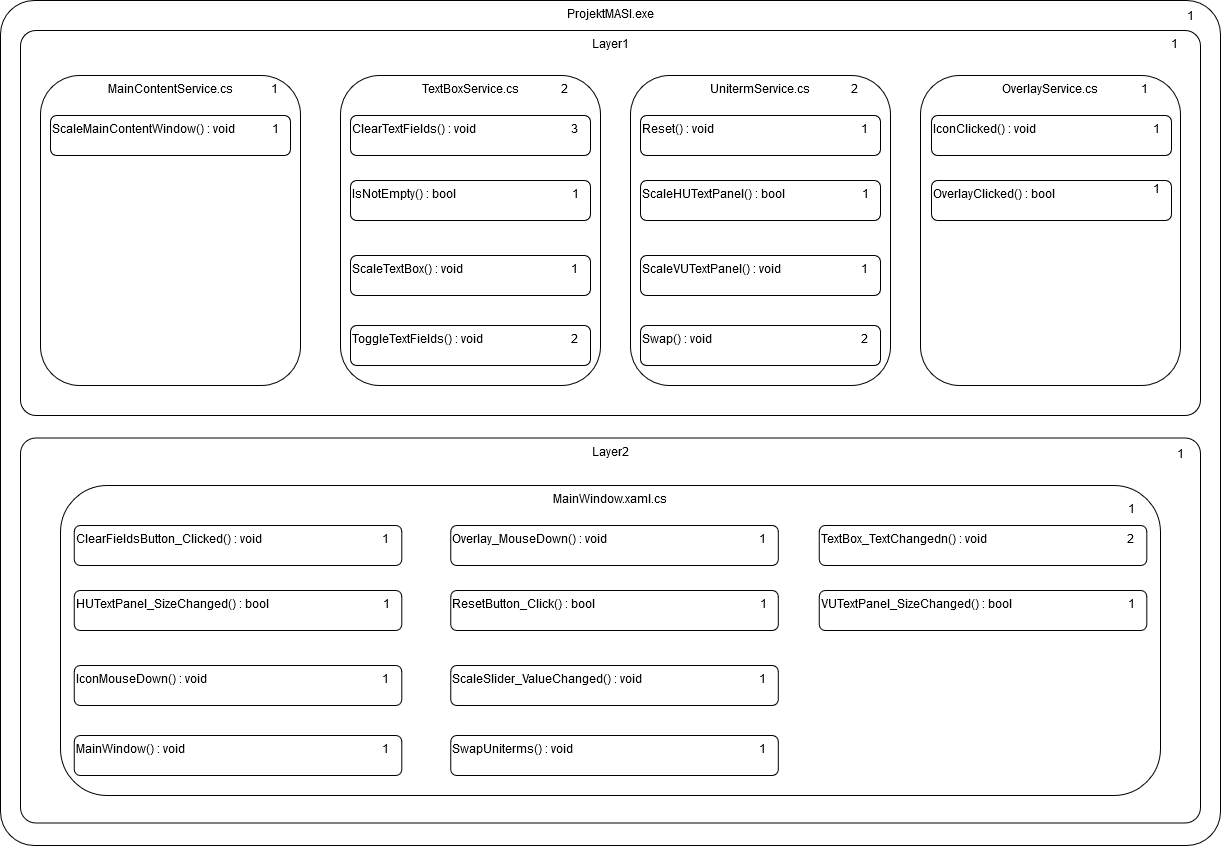

The diagram above was exported from draw.io. Its source (the exported page's mxGraphModel, read from the mxfile embedded in the PNG):
<mxGraphModel dx="1509" dy="823" grid="1" gridSize="10" guides="1" tooltips="1" connect="1" arrows="1" fold="1" page="1" pageScale="1" pageWidth="827" pageHeight="1169" math="0" shadow="0">
  <root>
    <mxCell id="0" />
    <mxCell id="1" parent="0" />
    <mxCell id="qflXyJi8Mx2e_EzEt0WT-1" value="Layer1" style="rounded=1;whiteSpace=wrap;html=1;fillColor=none;align=center;verticalAlign=top;arcSize=4;" vertex="1" parent="1">
      <mxGeometry x="90" y="395" width="1180" height="385" as="geometry" />
    </mxCell>
    <mxCell id="qflXyJi8Mx2e_EzEt0WT-41" value="ProjektMASI.exe" style="rounded=1;whiteSpace=wrap;html=1;fillColor=none;align=center;verticalAlign=top;arcSize=4;" vertex="1" parent="1">
      <mxGeometry x="70" y="365" width="1220" height="845" as="geometry" />
    </mxCell>
    <mxCell id="qflXyJi8Mx2e_EzEt0WT-39" value="Layer2" style="rounded=1;whiteSpace=wrap;html=1;fillColor=none;align=center;verticalAlign=top;arcSize=4;" vertex="1" parent="1">
      <mxGeometry x="90" y="802.5" width="1180" height="385" as="geometry" />
    </mxCell>
    <mxCell id="qflXyJi8Mx2e_EzEt0WT-14" value="" style="group" vertex="1" connectable="0" parent="1">
      <mxGeometry x="110" y="440" width="260" height="310" as="geometry" />
    </mxCell>
    <mxCell id="qflXyJi8Mx2e_EzEt0WT-13" value="&lt;div align=&quot;center&quot;&gt;MainContentService.cs&lt;/div&gt;" style="rounded=1;whiteSpace=wrap;html=1;fillColor=none;horizontal=1;verticalAlign=top;align=center;" vertex="1" parent="qflXyJi8Mx2e_EzEt0WT-14">
      <mxGeometry width="260" height="310" as="geometry" />
    </mxCell>
    <mxCell id="qflXyJi8Mx2e_EzEt0WT-2" value="ScaleMainContentWindow() : void" style="rounded=1;whiteSpace=wrap;html=1;horizontal=1;verticalAlign=top;align=left;" vertex="1" parent="qflXyJi8Mx2e_EzEt0WT-14">
      <mxGeometry x="10" y="40" width="240" height="40" as="geometry" />
    </mxCell>
    <mxCell id="qflXyJi8Mx2e_EzEt0WT-61" value="1" style="text;html=1;align=center;verticalAlign=middle;whiteSpace=wrap;rounded=0;" vertex="1" parent="qflXyJi8Mx2e_EzEt0WT-14">
      <mxGeometry x="221" y="40" width="29" height="25" as="geometry" />
    </mxCell>
    <mxCell id="qflXyJi8Mx2e_EzEt0WT-16" value="" style="group" vertex="1" connectable="0" parent="1">
      <mxGeometry x="410" y="440" width="860" height="340" as="geometry" />
    </mxCell>
    <mxCell id="qflXyJi8Mx2e_EzEt0WT-15" value="&lt;div align=&quot;center&quot;&gt;TextBoxService.cs&lt;/div&gt;" style="rounded=1;whiteSpace=wrap;html=1;fillColor=none;horizontal=1;verticalAlign=top;align=center;" vertex="1" parent="qflXyJi8Mx2e_EzEt0WT-16">
      <mxGeometry width="260" height="310" as="geometry" />
    </mxCell>
    <mxCell id="qflXyJi8Mx2e_EzEt0WT-3" value="ClearTextFields() : void" style="rounded=1;whiteSpace=wrap;html=1;horizontal=1;verticalAlign=top;align=left;" vertex="1" parent="qflXyJi8Mx2e_EzEt0WT-16">
      <mxGeometry x="10" y="40" width="240" height="40" as="geometry" />
    </mxCell>
    <mxCell id="qflXyJi8Mx2e_EzEt0WT-4" value="IsNotEmpty() : bool" style="rounded=1;whiteSpace=wrap;html=1;horizontal=1;verticalAlign=top;align=left;" vertex="1" parent="qflXyJi8Mx2e_EzEt0WT-16">
      <mxGeometry x="10" y="105" width="240" height="40" as="geometry" />
    </mxCell>
    <mxCell id="qflXyJi8Mx2e_EzEt0WT-5" value="ScaleTextBox() : void" style="rounded=1;whiteSpace=wrap;html=1;horizontal=1;verticalAlign=top;align=left;" vertex="1" parent="qflXyJi8Mx2e_EzEt0WT-16">
      <mxGeometry x="10" y="180" width="240" height="40" as="geometry" />
    </mxCell>
    <mxCell id="qflXyJi8Mx2e_EzEt0WT-6" value="ToggleTextFields() : void" style="rounded=1;whiteSpace=wrap;html=1;horizontal=1;verticalAlign=top;align=left;" vertex="1" parent="qflXyJi8Mx2e_EzEt0WT-16">
      <mxGeometry x="10" y="250" width="240" height="40" as="geometry" />
    </mxCell>
    <mxCell id="qflXyJi8Mx2e_EzEt0WT-45" value="1" style="text;html=1;align=center;verticalAlign=middle;whiteSpace=wrap;rounded=0;" vertex="1" parent="qflXyJi8Mx2e_EzEt0WT-16">
      <mxGeometry x="820" y="-45" width="29" height="25" as="geometry" />
    </mxCell>
    <mxCell id="qflXyJi8Mx2e_EzEt0WT-49" value="2" style="text;html=1;align=center;verticalAlign=middle;whiteSpace=wrap;rounded=0;" vertex="1" parent="qflXyJi8Mx2e_EzEt0WT-16">
      <mxGeometry x="210" width="29" height="25" as="geometry" />
    </mxCell>
    <mxCell id="qflXyJi8Mx2e_EzEt0WT-50" value="1" style="text;html=1;align=center;verticalAlign=middle;whiteSpace=wrap;rounded=0;" vertex="1" parent="qflXyJi8Mx2e_EzEt0WT-16">
      <mxGeometry x="-80" width="29" height="25" as="geometry" />
    </mxCell>
    <mxCell id="qflXyJi8Mx2e_EzEt0WT-57" value="1" style="text;html=1;align=center;verticalAlign=middle;whiteSpace=wrap;rounded=0;" vertex="1" parent="qflXyJi8Mx2e_EzEt0WT-16">
      <mxGeometry x="221" y="105" width="29" height="25" as="geometry" />
    </mxCell>
    <mxCell id="qflXyJi8Mx2e_EzEt0WT-58" value="1" style="text;html=1;align=center;verticalAlign=middle;whiteSpace=wrap;rounded=0;" vertex="1" parent="qflXyJi8Mx2e_EzEt0WT-16">
      <mxGeometry x="220" y="180" width="29" height="25" as="geometry" />
    </mxCell>
    <mxCell id="qflXyJi8Mx2e_EzEt0WT-59" value="3" style="text;html=1;align=center;verticalAlign=middle;whiteSpace=wrap;rounded=0;" vertex="1" parent="qflXyJi8Mx2e_EzEt0WT-16">
      <mxGeometry x="220" y="40" width="29" height="25" as="geometry" />
    </mxCell>
    <mxCell id="qflXyJi8Mx2e_EzEt0WT-60" value="2" style="text;html=1;align=center;verticalAlign=middle;whiteSpace=wrap;rounded=0;" vertex="1" parent="qflXyJi8Mx2e_EzEt0WT-16">
      <mxGeometry x="220" y="250" width="29" height="25" as="geometry" />
    </mxCell>
    <mxCell id="qflXyJi8Mx2e_EzEt0WT-24" value="" style="group" vertex="1" connectable="0" parent="1">
      <mxGeometry x="700" y="440" width="260" height="310" as="geometry" />
    </mxCell>
    <mxCell id="qflXyJi8Mx2e_EzEt0WT-17" value="&lt;div align=&quot;center&quot;&gt;UnitermService.cs&lt;/div&gt;" style="rounded=1;whiteSpace=wrap;html=1;fillColor=none;horizontal=1;verticalAlign=top;align=center;" vertex="1" parent="qflXyJi8Mx2e_EzEt0WT-24">
      <mxGeometry width="260" height="310" as="geometry" />
    </mxCell>
    <mxCell id="qflXyJi8Mx2e_EzEt0WT-7" value="Reset() : void" style="rounded=1;whiteSpace=wrap;html=1;horizontal=1;verticalAlign=top;align=left;" vertex="1" parent="qflXyJi8Mx2e_EzEt0WT-24">
      <mxGeometry x="10" y="40" width="240" height="40" as="geometry" />
    </mxCell>
    <mxCell id="qflXyJi8Mx2e_EzEt0WT-8" value="ScaleHUTextPanel() : bool" style="rounded=1;whiteSpace=wrap;html=1;horizontal=1;verticalAlign=top;align=left;" vertex="1" parent="qflXyJi8Mx2e_EzEt0WT-24">
      <mxGeometry x="10" y="105" width="240" height="40" as="geometry" />
    </mxCell>
    <mxCell id="qflXyJi8Mx2e_EzEt0WT-9" value="ScaleVUTextPanel() : void" style="rounded=1;whiteSpace=wrap;html=1;horizontal=1;verticalAlign=top;align=left;" vertex="1" parent="qflXyJi8Mx2e_EzEt0WT-24">
      <mxGeometry x="10" y="180" width="240" height="40" as="geometry" />
    </mxCell>
    <mxCell id="qflXyJi8Mx2e_EzEt0WT-10" value="Swap() : void" style="rounded=1;whiteSpace=wrap;html=1;horizontal=1;verticalAlign=top;align=left;" vertex="1" parent="qflXyJi8Mx2e_EzEt0WT-24">
      <mxGeometry x="10" y="250" width="240" height="40" as="geometry" />
    </mxCell>
    <mxCell id="qflXyJi8Mx2e_EzEt0WT-47" value="2" style="text;html=1;align=center;verticalAlign=middle;whiteSpace=wrap;rounded=0;" vertex="1" parent="qflXyJi8Mx2e_EzEt0WT-24">
      <mxGeometry x="210" width="29" height="25" as="geometry" />
    </mxCell>
    <mxCell id="qflXyJi8Mx2e_EzEt0WT-54" value="1" style="text;html=1;align=center;verticalAlign=middle;whiteSpace=wrap;rounded=0;" vertex="1" parent="qflXyJi8Mx2e_EzEt0WT-24">
      <mxGeometry x="221" y="105" width="29" height="25" as="geometry" />
    </mxCell>
    <mxCell id="qflXyJi8Mx2e_EzEt0WT-55" value="1" style="text;html=1;align=center;verticalAlign=middle;whiteSpace=wrap;rounded=0;" vertex="1" parent="qflXyJi8Mx2e_EzEt0WT-24">
      <mxGeometry x="220" y="180" width="29" height="25" as="geometry" />
    </mxCell>
    <mxCell id="qflXyJi8Mx2e_EzEt0WT-25" value="" style="group" vertex="1" connectable="0" parent="1">
      <mxGeometry x="990" y="440" width="260" height="310" as="geometry" />
    </mxCell>
    <mxCell id="qflXyJi8Mx2e_EzEt0WT-21" value="" style="group" vertex="1" connectable="0" parent="qflXyJi8Mx2e_EzEt0WT-25">
      <mxGeometry width="260" height="310" as="geometry" />
    </mxCell>
    <mxCell id="qflXyJi8Mx2e_EzEt0WT-22" value="&lt;div align=&quot;center&quot;&gt;OverlayService.cs&lt;/div&gt;" style="rounded=1;whiteSpace=wrap;html=1;fillColor=none;horizontal=1;verticalAlign=top;align=center;" vertex="1" parent="qflXyJi8Mx2e_EzEt0WT-21">
      <mxGeometry width="260" height="310" as="geometry" />
    </mxCell>
    <mxCell id="qflXyJi8Mx2e_EzEt0WT-46" value="1" style="text;html=1;align=center;verticalAlign=middle;whiteSpace=wrap;rounded=0;" vertex="1" parent="qflXyJi8Mx2e_EzEt0WT-21">
      <mxGeometry x="210" width="29" height="25" as="geometry" />
    </mxCell>
    <mxCell id="qflXyJi8Mx2e_EzEt0WT-11" value="IconClicked() : void" style="rounded=1;whiteSpace=wrap;html=1;horizontal=1;verticalAlign=top;align=left;" vertex="1" parent="qflXyJi8Mx2e_EzEt0WT-25">
      <mxGeometry x="11" y="40" width="240" height="40" as="geometry" />
    </mxCell>
    <mxCell id="qflXyJi8Mx2e_EzEt0WT-12" value="OverlayClicked() : bool" style="rounded=1;whiteSpace=wrap;html=1;horizontal=1;verticalAlign=top;align=left;" vertex="1" parent="qflXyJi8Mx2e_EzEt0WT-25">
      <mxGeometry x="11" y="105" width="240" height="40" as="geometry" />
    </mxCell>
    <mxCell id="qflXyJi8Mx2e_EzEt0WT-40" value="" style="group;arcSize=4;" vertex="1" connectable="0" parent="1">
      <mxGeometry x="130" y="850" width="1100" height="310" as="geometry" />
    </mxCell>
    <mxCell id="qflXyJi8Mx2e_EzEt0WT-27" value="&lt;div align=&quot;center&quot;&gt;MainWindow.xaml.cs&lt;/div&gt;" style="rounded=1;whiteSpace=wrap;html=1;fillColor=none;horizontal=1;verticalAlign=top;align=center;" vertex="1" parent="qflXyJi8Mx2e_EzEt0WT-40">
      <mxGeometry width="1100" height="310" as="geometry" />
    </mxCell>
    <mxCell id="qflXyJi8Mx2e_EzEt0WT-38" value="" style="group" vertex="1" connectable="0" parent="qflXyJi8Mx2e_EzEt0WT-40">
      <mxGeometry x="13.647642679900745" y="40" width="1072.7047146401985" height="250" as="geometry" />
    </mxCell>
    <mxCell id="qflXyJi8Mx2e_EzEt0WT-32" value="Overlay_MouseDown() : void" style="rounded=1;whiteSpace=wrap;html=1;horizontal=1;verticalAlign=top;align=left;" vertex="1" parent="qflXyJi8Mx2e_EzEt0WT-38">
      <mxGeometry x="376.67493796526054" width="327.5434243176179" height="40" as="geometry" />
    </mxCell>
    <mxCell id="qflXyJi8Mx2e_EzEt0WT-33" value="ResetButton_Click() : bool" style="rounded=1;whiteSpace=wrap;html=1;horizontal=1;verticalAlign=top;align=left;" vertex="1" parent="qflXyJi8Mx2e_EzEt0WT-38">
      <mxGeometry x="376.67493796526054" y="65" width="327.5434243176179" height="40" as="geometry" />
    </mxCell>
    <mxCell id="qflXyJi8Mx2e_EzEt0WT-34" value="ScaleSlider_ValueChanged() : void" style="rounded=1;whiteSpace=wrap;html=1;horizontal=1;verticalAlign=top;align=left;" vertex="1" parent="qflXyJi8Mx2e_EzEt0WT-38">
      <mxGeometry x="376.67493796526054" y="140" width="327.5434243176179" height="40" as="geometry" />
    </mxCell>
    <mxCell id="qflXyJi8Mx2e_EzEt0WT-35" value="SwapUniterms() : void" style="rounded=1;whiteSpace=wrap;html=1;horizontal=1;verticalAlign=top;align=left;" vertex="1" parent="qflXyJi8Mx2e_EzEt0WT-38">
      <mxGeometry x="376.67493796526054" y="210" width="327.5434243176179" height="40" as="geometry" />
    </mxCell>
    <mxCell id="qflXyJi8Mx2e_EzEt0WT-36" value="TextBox_TextChangedn() : void" style="rounded=1;whiteSpace=wrap;html=1;horizontal=1;verticalAlign=top;align=left;" vertex="1" parent="qflXyJi8Mx2e_EzEt0WT-38">
      <mxGeometry x="745.1612903225806" width="327.5434243176179" height="40" as="geometry" />
    </mxCell>
    <mxCell id="qflXyJi8Mx2e_EzEt0WT-37" value="VUTextPanel_SizeChanged() : bool" style="rounded=1;whiteSpace=wrap;html=1;horizontal=1;verticalAlign=top;align=left;" vertex="1" parent="qflXyJi8Mx2e_EzEt0WT-38">
      <mxGeometry x="745.1612903225806" y="65" width="327.5434243176179" height="40" as="geometry" />
    </mxCell>
    <mxCell id="qflXyJi8Mx2e_EzEt0WT-28" value="ClearFieldsButton_Clicked() : void" style="rounded=1;whiteSpace=wrap;html=1;horizontal=1;verticalAlign=top;align=left;" vertex="1" parent="qflXyJi8Mx2e_EzEt0WT-38">
      <mxGeometry width="327.5434243176179" height="40" as="geometry" />
    </mxCell>
    <mxCell id="qflXyJi8Mx2e_EzEt0WT-29" value="HUTextPanel_SizeChanged() : bool" style="rounded=1;whiteSpace=wrap;html=1;horizontal=1;verticalAlign=top;align=left;" vertex="1" parent="qflXyJi8Mx2e_EzEt0WT-38">
      <mxGeometry y="65" width="327.5434243176179" height="40" as="geometry" />
    </mxCell>
    <mxCell id="qflXyJi8Mx2e_EzEt0WT-30" value="IconMouseDown() : void" style="rounded=1;whiteSpace=wrap;html=1;horizontal=1;verticalAlign=top;align=left;" vertex="1" parent="qflXyJi8Mx2e_EzEt0WT-38">
      <mxGeometry y="140" width="327.5434243176179" height="40" as="geometry" />
    </mxCell>
    <mxCell id="qflXyJi8Mx2e_EzEt0WT-31" value="MainWindow() : void" style="rounded=1;whiteSpace=wrap;html=1;horizontal=1;verticalAlign=top;align=left;" vertex="1" parent="qflXyJi8Mx2e_EzEt0WT-38">
      <mxGeometry y="210" width="327.5434243176179" height="40" as="geometry" />
    </mxCell>
    <mxCell id="qflXyJi8Mx2e_EzEt0WT-62" value="1" style="text;html=1;align=center;verticalAlign=middle;whiteSpace=wrap;rounded=0;" vertex="1" parent="qflXyJi8Mx2e_EzEt0WT-38">
      <mxGeometry x="298.54235732009926" y="65" width="29" height="25" as="geometry" />
    </mxCell>
    <mxCell id="qflXyJi8Mx2e_EzEt0WT-63" value="1" style="text;html=1;align=center;verticalAlign=middle;whiteSpace=wrap;rounded=0;" vertex="1" parent="qflXyJi8Mx2e_EzEt0WT-38">
      <mxGeometry x="297.54235732009926" y="140" width="29" height="25" as="geometry" />
    </mxCell>
    <mxCell id="qflXyJi8Mx2e_EzEt0WT-64" value="1" style="text;html=1;align=center;verticalAlign=middle;whiteSpace=wrap;rounded=0;" vertex="1" parent="qflXyJi8Mx2e_EzEt0WT-38">
      <mxGeometry x="297.54235732009926" width="29" height="25" as="geometry" />
    </mxCell>
    <mxCell id="qflXyJi8Mx2e_EzEt0WT-65" value="1" style="text;html=1;align=center;verticalAlign=middle;whiteSpace=wrap;rounded=0;" vertex="1" parent="qflXyJi8Mx2e_EzEt0WT-38">
      <mxGeometry x="297.54235732009926" y="210" width="29" height="25" as="geometry" />
    </mxCell>
    <mxCell id="qflXyJi8Mx2e_EzEt0WT-66" value="1" style="text;html=1;align=center;verticalAlign=middle;whiteSpace=wrap;rounded=0;" vertex="1" parent="qflXyJi8Mx2e_EzEt0WT-38">
      <mxGeometry x="675.2223573200993" y="65" width="29" height="25" as="geometry" />
    </mxCell>
    <mxCell id="qflXyJi8Mx2e_EzEt0WT-67" value="1" style="text;html=1;align=center;verticalAlign=middle;whiteSpace=wrap;rounded=0;" vertex="1" parent="qflXyJi8Mx2e_EzEt0WT-38">
      <mxGeometry x="674.2223573200993" y="140" width="29" height="25" as="geometry" />
    </mxCell>
    <mxCell id="qflXyJi8Mx2e_EzEt0WT-68" value="1" style="text;html=1;align=center;verticalAlign=middle;whiteSpace=wrap;rounded=0;" vertex="1" parent="qflXyJi8Mx2e_EzEt0WT-38">
      <mxGeometry x="674.2223573200993" width="29" height="25" as="geometry" />
    </mxCell>
    <mxCell id="qflXyJi8Mx2e_EzEt0WT-69" value="1" style="text;html=1;align=center;verticalAlign=middle;whiteSpace=wrap;rounded=0;" vertex="1" parent="qflXyJi8Mx2e_EzEt0WT-38">
      <mxGeometry x="674.2223573200993" y="210" width="29" height="25" as="geometry" />
    </mxCell>
    <mxCell id="qflXyJi8Mx2e_EzEt0WT-70" value="1" style="text;html=1;align=center;verticalAlign=middle;whiteSpace=wrap;rounded=0;" vertex="1" parent="qflXyJi8Mx2e_EzEt0WT-38">
      <mxGeometry x="1043.702357320099" y="65" width="29" height="25" as="geometry" />
    </mxCell>
    <mxCell id="qflXyJi8Mx2e_EzEt0WT-71" value="2" style="text;html=1;align=center;verticalAlign=middle;whiteSpace=wrap;rounded=0;" vertex="1" parent="qflXyJi8Mx2e_EzEt0WT-38">
      <mxGeometry x="1042.702357320099" width="29" height="25" as="geometry" />
    </mxCell>
    <mxCell id="qflXyJi8Mx2e_EzEt0WT-72" value="1" style="text;html=1;align=center;verticalAlign=middle;whiteSpace=wrap;rounded=0;" vertex="1" parent="qflXyJi8Mx2e_EzEt0WT-40">
      <mxGeometry x="1057.35" y="10" width="29" height="25" as="geometry" />
    </mxCell>
    <mxCell id="qflXyJi8Mx2e_EzEt0WT-42" value="1" style="text;html=1;align=center;verticalAlign=middle;whiteSpace=wrap;rounded=0;" vertex="1" parent="1">
      <mxGeometry x="1230" y="365" width="60" height="30" as="geometry" />
    </mxCell>
    <mxCell id="qflXyJi8Mx2e_EzEt0WT-51" value="1" style="text;html=1;align=center;verticalAlign=middle;whiteSpace=wrap;rounded=0;" vertex="1" parent="1">
      <mxGeometry x="1212" y="480" width="29" height="25" as="geometry" />
    </mxCell>
    <mxCell id="qflXyJi8Mx2e_EzEt0WT-52" value="1" style="text;html=1;align=center;verticalAlign=middle;whiteSpace=wrap;rounded=0;" vertex="1" parent="1">
      <mxGeometry x="1212" y="540" width="29" height="25" as="geometry" />
    </mxCell>
    <mxCell id="qflXyJi8Mx2e_EzEt0WT-53" value="1" style="text;html=1;align=center;verticalAlign=middle;whiteSpace=wrap;rounded=0;" vertex="1" parent="1">
      <mxGeometry x="920" y="480" width="29" height="25" as="geometry" />
    </mxCell>
    <mxCell id="qflXyJi8Mx2e_EzEt0WT-56" value="2" style="text;html=1;align=center;verticalAlign=middle;whiteSpace=wrap;rounded=0;" vertex="1" parent="1">
      <mxGeometry x="920" y="690" width="29" height="25" as="geometry" />
    </mxCell>
    <mxCell id="qflXyJi8Mx2e_EzEt0WT-73" value="1" style="text;html=1;align=center;verticalAlign=middle;whiteSpace=wrap;rounded=0;" vertex="1" parent="1">
      <mxGeometry x="1220" y="802.5" width="60" height="30" as="geometry" />
    </mxCell>
  </root>
</mxGraphModel>